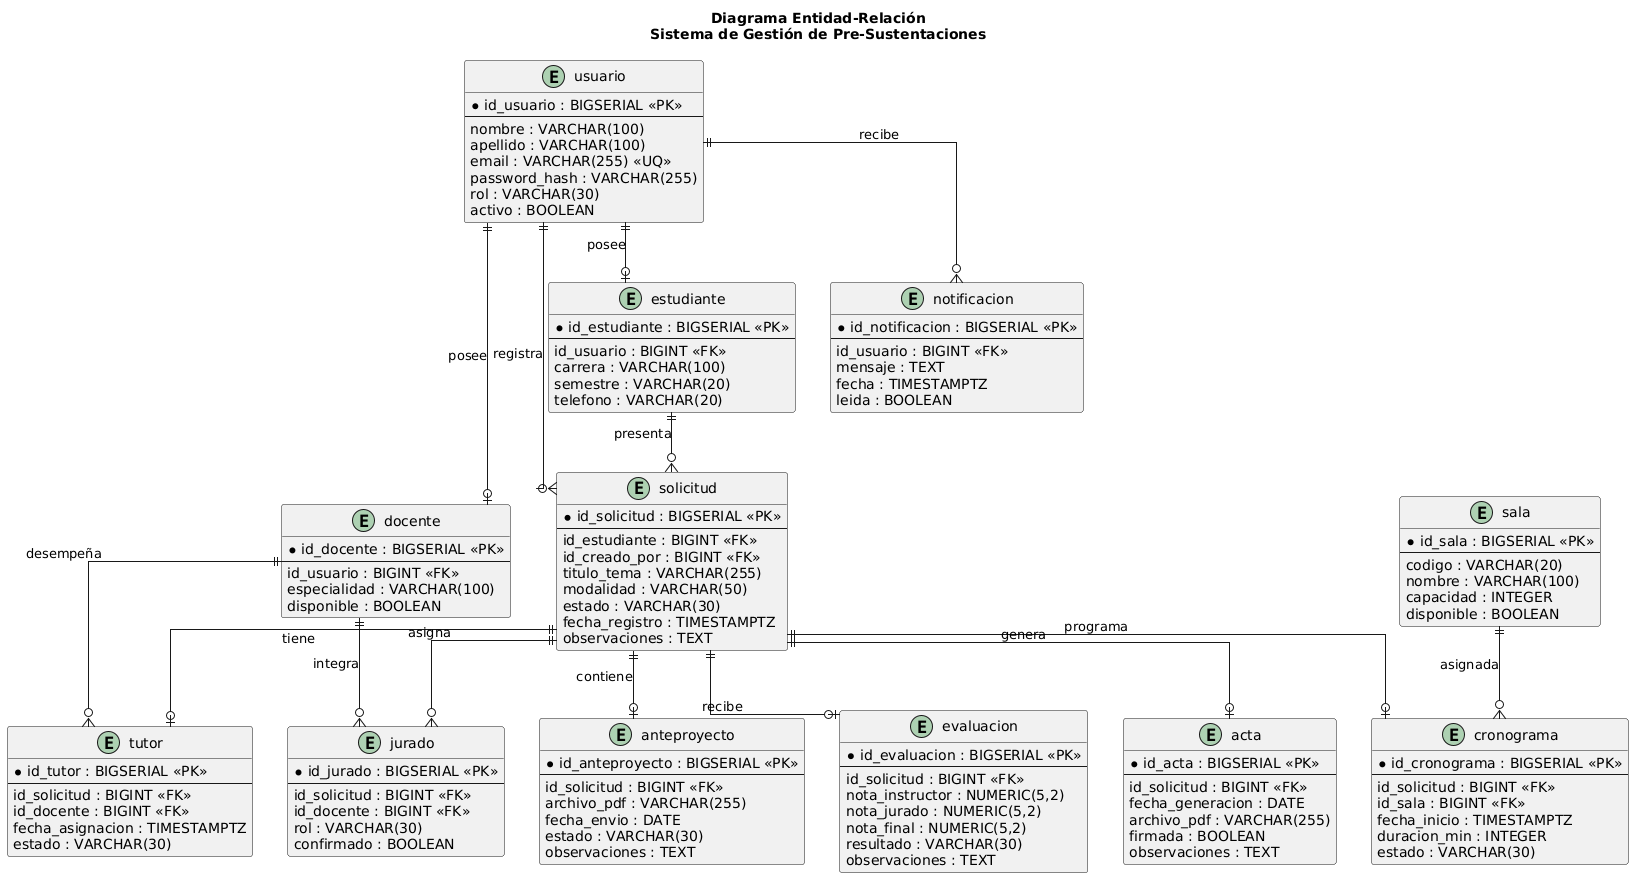

The diagram above was rendered by PlantUML. Its source (embedded in the PNG):
@startuml
title Diagrama Entidad-Relación\nSistema de Gestión de Pre-Sustentaciones

hide methods
hide stereotypes

skinparam backgroundColor white
skinparam shadowing false
skinparam linetype ortho
skinparam entity {
    BackgroundColor #F8FBFF
    BorderColor #24557A
    FontColor black
}

entity usuario {
    * id_usuario : BIGSERIAL <<PK>>
    --
    nombre : VARCHAR(100)
    apellido : VARCHAR(100)
    email : VARCHAR(255) <<UQ>>
    password_hash : VARCHAR(255)
    rol : VARCHAR(30)
    activo : BOOLEAN
}

entity estudiante {
    * id_estudiante : BIGSERIAL <<PK>>
    --
    id_usuario : BIGINT <<FK>>
    carrera : VARCHAR(100)
    semestre : VARCHAR(20)
    telefono : VARCHAR(20)
}

entity solicitud {
    * id_solicitud : BIGSERIAL <<PK>>
    --
    id_estudiante : BIGINT <<FK>>
    id_creado_por : BIGINT <<FK>>
    titulo_tema : VARCHAR(255)
    modalidad : VARCHAR(50)
    estado : VARCHAR(30)
    fecha_registro : TIMESTAMPTZ
    observaciones : TEXT
}

entity anteproyecto {
    * id_anteproyecto : BIGSERIAL <<PK>>
    --
    id_solicitud : BIGINT <<FK>>
    archivo_pdf : VARCHAR(255)
    fecha_envio : DATE
    estado : VARCHAR(30)
    observaciones : TEXT
}

entity tutor {
    * id_tutor : BIGSERIAL <<PK>>
    --
    id_solicitud : BIGINT <<FK>>
    id_docente : BIGINT <<FK>>
    fecha_asignacion : TIMESTAMPTZ
    estado : VARCHAR(30)
}

entity docente {
    * id_docente : BIGSERIAL <<PK>>
    --
    id_usuario : BIGINT <<FK>>
    especialidad : VARCHAR(100)
    disponible : BOOLEAN
}

entity jurado {
    * id_jurado : BIGSERIAL <<PK>>
    --
    id_solicitud : BIGINT <<FK>>
    id_docente : BIGINT <<FK>>
    rol : VARCHAR(30)
    confirmado : BOOLEAN
}

entity sala {
    * id_sala : BIGSERIAL <<PK>>
    --
    codigo : VARCHAR(20)
    nombre : VARCHAR(100)
    capacidad : INTEGER
    disponible : BOOLEAN
}

entity cronograma {
    * id_cronograma : BIGSERIAL <<PK>>
    --
    id_solicitud : BIGINT <<FK>>
    id_sala : BIGINT <<FK>>
    fecha_inicio : TIMESTAMPTZ
    duracion_min : INTEGER
    estado : VARCHAR(30)
}

entity evaluacion {
    * id_evaluacion : BIGSERIAL <<PK>>
    --
    id_solicitud : BIGINT <<FK>>
    nota_instructor : NUMERIC(5,2)
    nota_jurado : NUMERIC(5,2)
    nota_final : NUMERIC(5,2)
    resultado : VARCHAR(30)
    observaciones : TEXT
}

entity acta {
    * id_acta : BIGSERIAL <<PK>>
    --
    id_solicitud : BIGINT <<FK>>
    fecha_generacion : DATE
    archivo_pdf : VARCHAR(255)
    firmada : BOOLEAN
    observaciones : TEXT
}

entity notificacion {
    * id_notificacion : BIGSERIAL <<PK>>
    --
    id_usuario : BIGINT <<FK>>
    mensaje : TEXT
    fecha : TIMESTAMPTZ
    leida : BOOLEAN
}

usuario ||--o| estudiante : posee
usuario ||--o| docente : posee
usuario ||--o{ solicitud : registra
usuario ||--o{ notificacion : recibe

estudiante ||--o{ solicitud : presenta
solicitud ||--o| anteproyecto : contiene
solicitud ||--o| tutor : tiene
solicitud ||--o{ jurado : asigna
solicitud ||--o| cronograma : programa
solicitud ||--o| evaluacion : recibe
solicitud ||--o| acta : genera

docente ||--o{ tutor : desempeña
docente ||--o{ jurado : integra
sala ||--o{ cronograma : asignada
@enduml